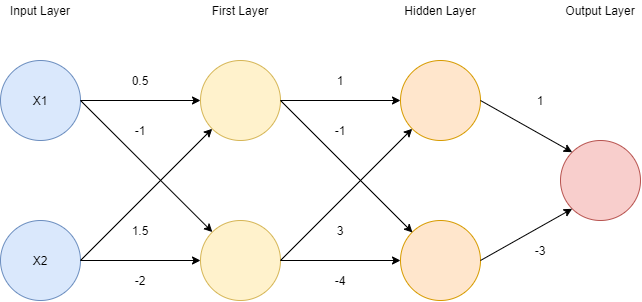

The diagram above was exported from draw.io. Its source (the exported page's mxGraphModel, read from the mxfile embedded in the PNG):
<mxGraphModel dx="682" dy="1253" grid="1" gridSize="10" guides="1" tooltips="1" connect="1" arrows="1" fold="1" page="1" pageScale="1" pageWidth="827" pageHeight="1169" math="0" shadow="0">
  <root>
    <mxCell id="0" />
    <mxCell id="1" parent="0" />
    <mxCell id="2" value="X1" style="ellipse;whiteSpace=wrap;html=1;aspect=fixed;fillColor=#dae8fc;strokeColor=#6c8ebf;" vertex="1" parent="1">
      <mxGeometry x="40" y="120" width="80" height="80" as="geometry" />
    </mxCell>
    <mxCell id="3" value="Input Layer" style="text;html=1;strokeColor=none;fillColor=none;align=center;verticalAlign=middle;whiteSpace=wrap;rounded=0;" vertex="1" parent="1">
      <mxGeometry x="45" y="60" width="70" height="20" as="geometry" />
    </mxCell>
    <mxCell id="4" value="X2" style="ellipse;whiteSpace=wrap;html=1;aspect=fixed;fillColor=#dae8fc;strokeColor=#6c8ebf;" vertex="1" parent="1">
      <mxGeometry x="40" y="280" width="80" height="80" as="geometry" />
    </mxCell>
    <mxCell id="5" value="" style="ellipse;whiteSpace=wrap;html=1;aspect=fixed;fillColor=#fff2cc;strokeColor=#d6b656;" vertex="1" parent="1">
      <mxGeometry x="240" y="120" width="80" height="80" as="geometry" />
    </mxCell>
    <mxCell id="6" value="" style="ellipse;whiteSpace=wrap;html=1;aspect=fixed;fillColor=#fff2cc;strokeColor=#d6b656;" vertex="1" parent="1">
      <mxGeometry x="240" y="280" width="80" height="80" as="geometry" />
    </mxCell>
    <mxCell id="7" value="" style="ellipse;whiteSpace=wrap;html=1;aspect=fixed;fillColor=#ffe6cc;strokeColor=#d79b00;" vertex="1" parent="1">
      <mxGeometry x="440" y="280" width="80" height="80" as="geometry" />
    </mxCell>
    <mxCell id="8" value="" style="ellipse;whiteSpace=wrap;html=1;aspect=fixed;fillColor=#ffe6cc;strokeColor=#d79b00;" vertex="1" parent="1">
      <mxGeometry x="440" y="120" width="80" height="80" as="geometry" />
    </mxCell>
    <mxCell id="9" value="" style="ellipse;whiteSpace=wrap;html=1;aspect=fixed;fillColor=#f8cecc;strokeColor=#b85450;" vertex="1" parent="1">
      <mxGeometry x="600" y="200" width="80" height="80" as="geometry" />
    </mxCell>
    <mxCell id="10" value="First Layer" style="text;html=1;strokeColor=none;fillColor=none;align=center;verticalAlign=middle;whiteSpace=wrap;rounded=0;" vertex="1" parent="1">
      <mxGeometry x="240" y="60" width="80" height="20" as="geometry" />
    </mxCell>
    <mxCell id="11" value="Hidden&amp;nbsp;&lt;span style=&quot;color: rgba(0 , 0 , 0 , 0) ; font-family: monospace ; font-size: 0px&quot;&gt;%3CmxGraphModel%3E%3Croot%3E%3CmxCell%20id%3D%220%22%2F%3E%3CmxCell%20id%3D%221%22%20parent%3D%220%22%2F%3E%3CmxCell%20id%3D%222%22%20value%3D%22First%20Layer%22%20style%3D%22text%3Bhtml%3D1%3BstrokeColor%3Dnone%3BfillColor%3Dnone%3Balign%3Dcenter%3BverticalAlign%3Dmiddle%3BwhiteSpace%3Dwrap%3Brounded%3D0%3B%22%20vertex%3D%221%22%20parent%3D%221%22%3E%3CmxGeometry%20x%3D%22240%22%20y%3D%2260%22%20width%3D%2280%22%20height%3D%2220%22%20as%3D%22geometry%22%2F%3E%3C%2FmxCell%3E%3C%2Froot%3E%3C%2FmxGraphModel%3E&amp;nbsp;&amp;nbsp;&lt;/span&gt;Layer" style="text;html=1;strokeColor=none;fillColor=none;align=center;verticalAlign=middle;whiteSpace=wrap;rounded=0;" vertex="1" parent="1">
      <mxGeometry x="440" y="60" width="80" height="20" as="geometry" />
    </mxCell>
    <mxCell id="12" value="Output&amp;nbsp;&lt;span style=&quot;color: rgba(0 , 0 , 0 , 0) ; font-family: monospace ; font-size: 0px&quot;&gt;%3CmxGraphModel%3E%3Croot%3E%3CmxCell%20id%3D%220%22%2F%3E%3CmxCell%20id%3D%221%22%20parent%3D%220%22%2F%3E%3CmxCell%20id%3D%222%22%20value%3D%22First%20Layer%22%20style%3D%22text%3Bhtml%3D1%3BstrokeColor%3Dnone%3BfillColor%3Dnone%3Balign%3Dcenter%3BverticalAlign%3Dmiddle%3BwhiteSpace%3Dwrap%3Brounded%3D0%3B%22%20vertex%3D%221%22%20parent%3D%221%22%3E%3CmxGeometry%20x%3D%22240%22%20y%3D%2260%22%20width%3D%2280%22%20height%3D%2220%22%20as%3D%22geometry%22%2F%3E%3C%2FmxCell%3E%3C%2Froot%3E%3C%2FmxGraphModel%3E&amp;nbsp;&amp;nbsp;&lt;/span&gt;Layer" style="text;html=1;strokeColor=none;fillColor=none;align=center;verticalAlign=middle;whiteSpace=wrap;rounded=0;" vertex="1" parent="1">
      <mxGeometry x="600" y="60" width="80" height="20" as="geometry" />
    </mxCell>
    <mxCell id="13" value="" style="endArrow=classic;html=1;exitX=1;exitY=0.5;exitDx=0;exitDy=0;entryX=0;entryY=1;entryDx=0;entryDy=0;" edge="1" source="4" target="5" parent="1">
      <mxGeometry width="50" height="50" relative="1" as="geometry">
        <mxPoint x="390" y="200" as="sourcePoint" />
        <mxPoint x="440" y="150" as="targetPoint" />
      </mxGeometry>
    </mxCell>
    <mxCell id="14" value="" style="endArrow=classic;html=1;exitX=1;exitY=0.5;exitDx=0;exitDy=0;entryX=0;entryY=1;entryDx=0;entryDy=0;" edge="1" source="6" target="8" parent="1">
      <mxGeometry width="50" height="50" relative="1" as="geometry">
        <mxPoint x="130" y="330" as="sourcePoint" />
        <mxPoint x="250" y="170" as="targetPoint" />
        <Array as="points" />
      </mxGeometry>
    </mxCell>
    <mxCell id="15" value="" style="endArrow=classic;html=1;exitX=1;exitY=0.5;exitDx=0;exitDy=0;" edge="1" source="2" target="6" parent="1">
      <mxGeometry width="50" height="50" relative="1" as="geometry">
        <mxPoint x="390" y="200" as="sourcePoint" />
        <mxPoint x="440" y="150" as="targetPoint" />
      </mxGeometry>
    </mxCell>
    <mxCell id="16" value="" style="endArrow=classic;html=1;exitX=1;exitY=0.5;exitDx=0;exitDy=0;" edge="1" source="5" parent="1">
      <mxGeometry width="50" height="50" relative="1" as="geometry">
        <mxPoint x="390" y="200" as="sourcePoint" />
        <mxPoint x="452" y="292" as="targetPoint" />
      </mxGeometry>
    </mxCell>
    <mxCell id="17" value="" style="endArrow=classic;html=1;exitX=1;exitY=0.5;exitDx=0;exitDy=0;entryX=0;entryY=0.5;entryDx=0;entryDy=0;" edge="1" source="4" target="6" parent="1">
      <mxGeometry width="50" height="50" relative="1" as="geometry">
        <mxPoint x="390" y="200" as="sourcePoint" />
        <mxPoint x="440" y="150" as="targetPoint" />
      </mxGeometry>
    </mxCell>
    <mxCell id="18" value="" style="endArrow=classic;html=1;exitX=1;exitY=0.5;exitDx=0;exitDy=0;" edge="1" source="2" parent="1">
      <mxGeometry width="50" height="50" relative="1" as="geometry">
        <mxPoint x="390" y="200" as="sourcePoint" />
        <mxPoint x="239.9999999999999" y="160" as="targetPoint" />
      </mxGeometry>
    </mxCell>
    <mxCell id="19" value="" style="endArrow=classic;html=1;entryX=0;entryY=0.5;entryDx=0;entryDy=0;" edge="1" target="8" parent="1">
      <mxGeometry width="50" height="50" relative="1" as="geometry">
        <mxPoint x="319.9999999999999" y="160" as="sourcePoint" />
        <mxPoint x="440" y="150" as="targetPoint" />
      </mxGeometry>
    </mxCell>
    <mxCell id="20" value="" style="endArrow=classic;html=1;exitX=1;exitY=0.5;exitDx=0;exitDy=0;entryX=0;entryY=0.5;entryDx=0;entryDy=0;" edge="1" source="6" target="7" parent="1">
      <mxGeometry width="50" height="50" relative="1" as="geometry">
        <mxPoint x="390" y="200" as="sourcePoint" />
        <mxPoint x="440" y="150" as="targetPoint" />
      </mxGeometry>
    </mxCell>
    <mxCell id="21" value="" style="endArrow=classic;html=1;exitX=1;exitY=0.5;exitDx=0;exitDy=0;entryX=0;entryY=1;entryDx=0;entryDy=0;" edge="1" source="7" target="9" parent="1">
      <mxGeometry width="50" height="50" relative="1" as="geometry">
        <mxPoint x="390" y="200" as="sourcePoint" />
        <mxPoint x="440" y="150" as="targetPoint" />
      </mxGeometry>
    </mxCell>
    <mxCell id="22" value="" style="endArrow=classic;html=1;exitX=1;exitY=0.5;exitDx=0;exitDy=0;entryX=0;entryY=0;entryDx=0;entryDy=0;" edge="1" source="8" target="9" parent="1">
      <mxGeometry width="50" height="50" relative="1" as="geometry">
        <mxPoint x="390" y="200" as="sourcePoint" />
        <mxPoint x="440" y="150" as="targetPoint" />
      </mxGeometry>
    </mxCell>
    <mxCell id="23" value="0.5" style="text;html=1;strokeColor=none;fillColor=none;align=center;verticalAlign=middle;whiteSpace=wrap;rounded=0;" vertex="1" parent="1">
      <mxGeometry x="160" y="130" width="40" height="20" as="geometry" />
    </mxCell>
    <mxCell id="24" value="-2" style="text;html=1;strokeColor=none;fillColor=none;align=center;verticalAlign=middle;whiteSpace=wrap;rounded=0;" vertex="1" parent="1">
      <mxGeometry x="160" y="330" width="40" height="20" as="geometry" />
    </mxCell>
    <mxCell id="25" value="1.5" style="text;html=1;strokeColor=none;fillColor=none;align=center;verticalAlign=middle;whiteSpace=wrap;rounded=0;" vertex="1" parent="1">
      <mxGeometry x="160" y="280" width="40" height="20" as="geometry" />
    </mxCell>
    <mxCell id="26" value="-1" style="text;html=1;strokeColor=none;fillColor=none;align=center;verticalAlign=middle;whiteSpace=wrap;rounded=0;" vertex="1" parent="1">
      <mxGeometry x="160" y="180" width="40" height="20" as="geometry" />
    </mxCell>
    <mxCell id="27" value="1" style="text;html=1;strokeColor=none;fillColor=none;align=center;verticalAlign=middle;whiteSpace=wrap;rounded=0;" vertex="1" parent="1">
      <mxGeometry x="360" y="130" width="40" height="20" as="geometry" />
    </mxCell>
    <mxCell id="28" value="-4" style="text;html=1;strokeColor=none;fillColor=none;align=center;verticalAlign=middle;whiteSpace=wrap;rounded=0;" vertex="1" parent="1">
      <mxGeometry x="360" y="330" width="40" height="20" as="geometry" />
    </mxCell>
    <mxCell id="29" value="-1" style="text;html=1;strokeColor=none;fillColor=none;align=center;verticalAlign=middle;whiteSpace=wrap;rounded=0;" vertex="1" parent="1">
      <mxGeometry x="360" y="180" width="40" height="20" as="geometry" />
    </mxCell>
    <mxCell id="30" value="3" style="text;html=1;strokeColor=none;fillColor=none;align=center;verticalAlign=middle;whiteSpace=wrap;rounded=0;" vertex="1" parent="1">
      <mxGeometry x="360" y="280" width="40" height="20" as="geometry" />
    </mxCell>
    <mxCell id="31" value="-3" style="text;html=1;strokeColor=none;fillColor=none;align=center;verticalAlign=middle;whiteSpace=wrap;rounded=0;" vertex="1" parent="1">
      <mxGeometry x="560" y="300" width="40" height="20" as="geometry" />
    </mxCell>
    <mxCell id="32" value="1" style="text;html=1;strokeColor=none;fillColor=none;align=center;verticalAlign=middle;whiteSpace=wrap;rounded=0;" vertex="1" parent="1">
      <mxGeometry x="560" y="150" width="40" height="20" as="geometry" />
    </mxCell>
  </root>
</mxGraphModel>